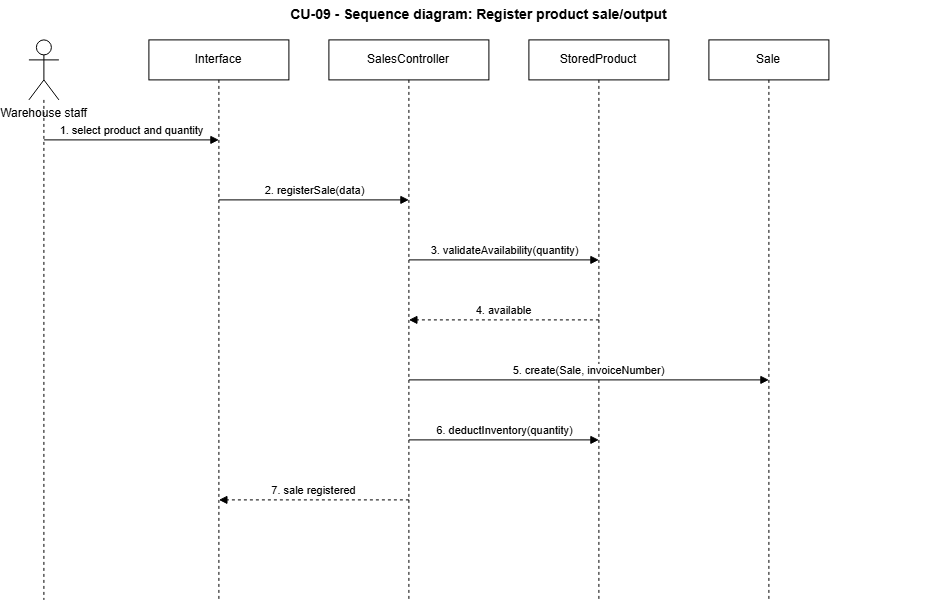

The diagram above was exported from draw.io. Its source (the exported page's mxGraphModel, read from the mxfile embedded in the PNG):
<mxGraphModel dx="1144" dy="624" grid="1" gridSize="10" guides="1" tooltips="1" connect="1" arrows="1" fold="1" page="1" pageScale="1" pageWidth="1050" pageHeight="700" math="0" shadow="0">
  <root>
    <mxCell id="0" />
    <mxCell id="1" parent="0" />
    <mxCell id="title" parent="1" style="text;html=1;align=center;verticalAlign=middle;fontSize=14;fontStyle=1;fontColor=#000000;" value="CU-09 - Sequence diagram: Register product sale/output" vertex="1">
      <mxGeometry height="30" width="900" x="40" as="geometry" />
    </mxCell>
    <mxCell id="actor1" parent="1" style="shape=umlActor;verticalLabelPosition=bottom;labelBackgroundColor=#ffffff;verticalAlign=top;html=1;outlineConnect=0;fillColor=#ffffff;strokeColor=#000000;fontColor=#000000;" value="Warehouse staff" vertex="1">
      <mxGeometry height="60" width="30" x="40" y="40" as="geometry" />
    </mxCell>
    <mxCell id="actorLifeline" edge="1" parent="1" style="endArrow=none;dashed=1;html=1;strokeColor=#000000;">
      <mxGeometry relative="1" as="geometry">
        <mxPoint x="55" y="100" as="sourcePoint" />
        <mxPoint x="55" y="600" as="targetPoint" />
      </mxGeometry>
    </mxCell>
    <mxCell id="p2" parent="1" style="html=1;whiteSpace=wrap;fixedSize=1;shape=umlLifeline;perimeter=lifelinePerimeter;size=40;container=1;collapsible=0;recursiveResize=0;outlineConnect=0;fillColor=#ffffff;strokeColor=#000000;fontColor=#000000;" value="Interface" vertex="1">
      <mxGeometry height="560" width="140" x="160" y="40" as="geometry" />
    </mxCell>
    <mxCell id="p3" parent="1" style="html=1;whiteSpace=wrap;fixedSize=1;shape=umlLifeline;perimeter=lifelinePerimeter;size=40;container=1;collapsible=0;recursiveResize=0;outlineConnect=0;fillColor=#ffffff;strokeColor=#000000;fontColor=#000000;" value="SalesController" vertex="1">
      <mxGeometry height="560" width="160" x="340" y="40" as="geometry" />
    </mxCell>
    <mxCell id="p4" parent="1" style="html=1;whiteSpace=wrap;fixedSize=1;shape=umlLifeline;perimeter=lifelinePerimeter;size=40;container=1;collapsible=0;recursiveResize=0;outlineConnect=0;fillColor=#ffffff;strokeColor=#000000;fontColor=#000000;" value="StoredProduct" vertex="1">
      <mxGeometry height="560" width="140" x="540" y="40" as="geometry" />
    </mxCell>
    <mxCell id="p5" parent="1" style="html=1;whiteSpace=wrap;fixedSize=1;shape=umlLifeline;perimeter=lifelinePerimeter;size=40;container=1;collapsible=0;recursiveResize=0;outlineConnect=0;fillColor=#ffffff;strokeColor=#000000;fontColor=#000000;" value="Sale" vertex="1">
      <mxGeometry height="560" width="120" x="720" y="40" as="geometry" />
    </mxCell>
    <mxCell id="m1" edge="1" parent="1" style="html=1;endArrow=block;endFill=1;startArrow=none;fontSize=11;align=center;verticalAlign=bottom;strokeColor=#000000;fontColor=#000000;" value="1. select product and quantity">
      <mxGeometry relative="1" as="geometry">
        <mxPoint x="55" y="140" as="sourcePoint" />
        <mxPoint x="230" y="140" as="targetPoint" />
      </mxGeometry>
    </mxCell>
    <mxCell id="m2" edge="1" parent="1" style="html=1;endArrow=block;endFill=1;startArrow=none;fontSize=11;align=center;verticalAlign=bottom;strokeColor=#000000;fontColor=#000000;" value="2. registerSale(data)">
      <mxGeometry relative="1" as="geometry">
        <mxPoint x="230" y="200" as="sourcePoint" />
        <mxPoint x="420" y="200" as="targetPoint" />
      </mxGeometry>
    </mxCell>
    <mxCell id="m3" edge="1" parent="1" style="html=1;endArrow=block;endFill=1;startArrow=none;fontSize=11;align=center;verticalAlign=bottom;strokeColor=#000000;fontColor=#000000;" value="3. validateAvailability(quantity)">
      <mxGeometry relative="1" as="geometry">
        <mxPoint x="420" y="260" as="sourcePoint" />
        <mxPoint x="610" y="260" as="targetPoint" />
      </mxGeometry>
    </mxCell>
    <mxCell id="m4" edge="1" parent="1" style="html=1;endArrow=block;endFill=1;startArrow=none;dashed=1;fontSize=11;align=center;verticalAlign=bottom;strokeColor=#000000;fontColor=#000000;" value="4. available">
      <mxGeometry relative="1" as="geometry">
        <mxPoint x="610" y="320" as="sourcePoint" />
        <mxPoint x="420" y="320" as="targetPoint" />
      </mxGeometry>
    </mxCell>
    <mxCell id="m5" edge="1" parent="1" style="html=1;endArrow=block;endFill=1;startArrow=none;fontSize=11;align=center;verticalAlign=bottom;strokeColor=#000000;fontColor=#000000;" value="5. create(Sale, invoiceNumber)">
      <mxGeometry relative="1" as="geometry">
        <mxPoint x="420" y="380" as="sourcePoint" />
        <mxPoint x="780" y="380" as="targetPoint" />
      </mxGeometry>
    </mxCell>
    <mxCell id="m6" edge="1" parent="1" style="html=1;endArrow=block;endFill=1;startArrow=none;fontSize=11;align=center;verticalAlign=bottom;strokeColor=#000000;fontColor=#000000;" value="6. deductInventory(quantity)">
      <mxGeometry relative="1" as="geometry">
        <mxPoint x="420" y="440" as="sourcePoint" />
        <mxPoint x="610" y="440" as="targetPoint" />
      </mxGeometry>
    </mxCell>
    <mxCell id="m7" edge="1" parent="1" style="html=1;endArrow=block;endFill=1;startArrow=none;dashed=1;fontSize=11;align=center;verticalAlign=bottom;strokeColor=#000000;fontColor=#000000;" value="7. sale registered">
      <mxGeometry relative="1" as="geometry">
        <mxPoint x="420" y="500" as="sourcePoint" />
        <mxPoint x="230" y="500" as="targetPoint" />
      </mxGeometry>
    </mxCell>
  </root>
</mxGraphModel>